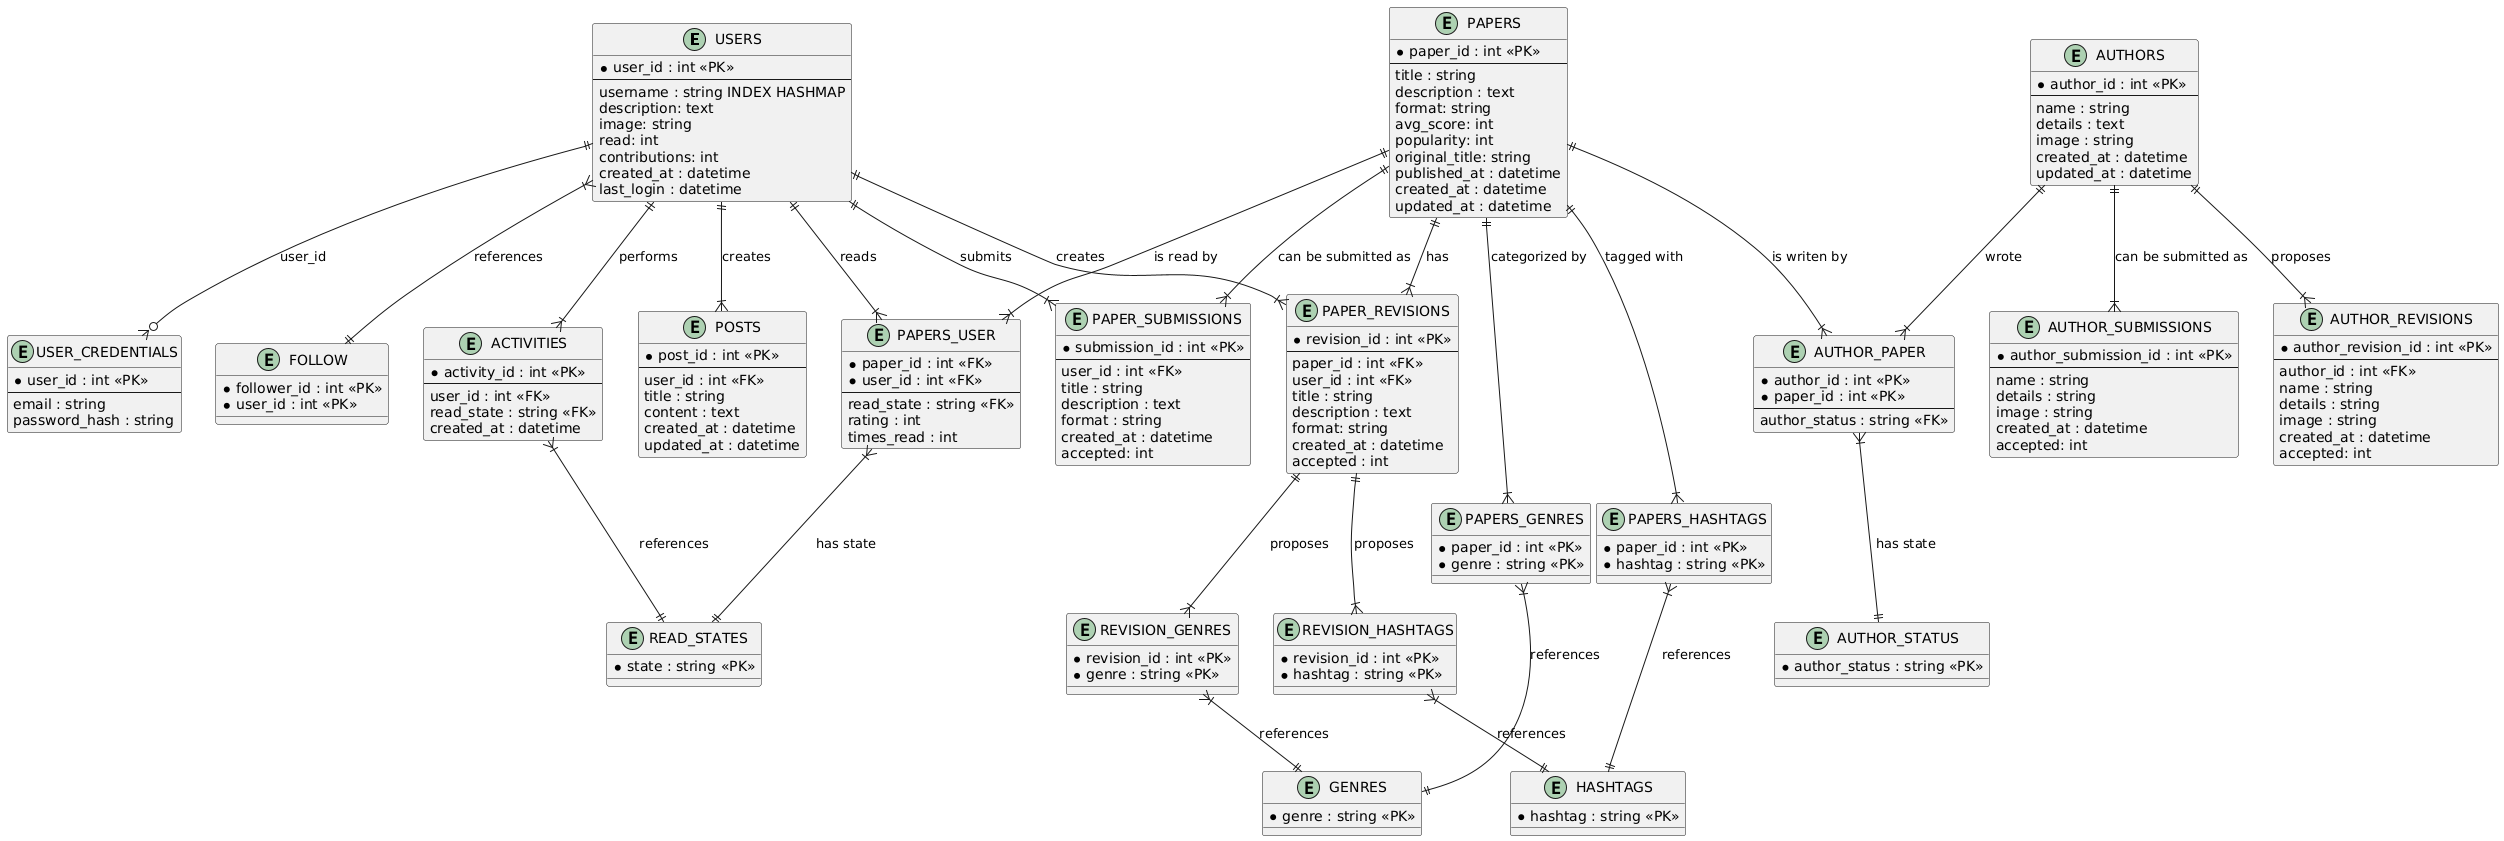

The diagram above was rendered by PlantUML. Its source (embedded in the PNG):
@startuml
' Entity definitions
entity "USERS" {
  *user_id : int <<PK>>
  --
  username : string INDEX HASHMAP
  description: text
  image: string
  read: int
  contributions: int
  created_at : datetime
  last_login : datetime
}

entity "USER_CREDENTIALS" {
  *user_id : int <<PK>>
  --
  email : string
  password_hash : string
}

USERS ||--o{ USER_CREDENTIALS : "user_id"

entity "FOLLOW" {
  *follower_id : int <<PK>>
  *user_id : int <<PK>>
}

entity "AUTHORS" {
  *author_id : int <<PK>>
  --
  name : string
  details : text
  image : string
  created_at : datetime
  updated_at : datetime
}

' ID needed since it is possible to have change to reading twize or more
entity "ACTIVITIES" {
  *activity_id : int <<PK>>
  --
  user_id : int <<FK>>
  read_state : string <<FK>>
  created_at : datetime
}

entity "POSTS" {
  *post_id : int <<PK>>
  --
  user_id : int <<FK>>
  title : string
  content : text
  created_at : datetime
  updated_at : datetime
}

entity "PAPERS_USER" {
  *paper_id : int <<FK>>
  *user_id : int <<FK>>
  --
  read_state : string <<FK>>
  rating : int
  times_read : int
}

entity "PAPERS" {
  *paper_id : int <<PK>>
  --
  title : string
  description : text
  format: string
  avg_score: int
  popularity: int
  original_title: string
  published_at : datetime
  created_at : datetime
  updated_at : datetime
}

entity "PAPERS_GENRES" {
  *paper_id : int <<PK>>
  *genre : string <<PK>>
}

entity "PAPERS_HASHTAGS" {
  *paper_id : int <<PK>>
  *hashtag : string <<PK>>
}

entity "PAPER_SUBMISSIONS" {
  *submission_id : int <<PK>>
  --
  user_id : int <<FK>>
  title : string
  description : text
  format : string
  created_at : datetime
  accepted: int
}

entity "PAPER_REVISIONS" {
  *revision_id : int <<PK>>
  --
  paper_id : int <<FK>>
  user_id : int <<FK>>
  title : string
  description : text
  format: string
  created_at : datetime
  accepted : int
}

' No ID NEEDED
entity "REVISION_GENRES" {
  *revision_id : int <<PK>>
  *genre : string <<PK>>
}

entity "REVISION_HASHTAGS" {
  *revision_id : int <<PK>>
  *hashtag : string <<PK>>
}

entity "AUTHOR_SUBMISSIONS" {
  *author_submission_id : int <<PK>>
  --
  name : string
  details : string
  image : string
  created_at : datetime
  accepted: int
}

entity "AUTHOR_PAPER" {
  *author_id : int <<PK>>
  *paper_id : int <<PK>>
  --
  author_status : string <<FK>>
}

entity "AUTHOR_STATUS" {
  *author_status : string <<PK>>
}

entity "AUTHOR_REVISIONS" {
  *author_revision_id : int <<PK>>
  --
  author_id : int <<FK>>
  name : string
  details : string
  image : string
  created_at : datetime
  accepted: int
}

entity "READ_STATES" {
  *state : string <<PK>>
}

entity "GENRES" {
  *genre : string <<PK>>
}

entity "HASHTAGS" {
  *hashtag : string <<PK>>
}

' Relationships
USERS ||--|{ PAPERS_USER : "reads"
USERS ||--|{ POSTS : "creates"
USERS ||--|{ ACTIVITIES : "performs"
USERS ||--|{ PAPER_SUBMISSIONS : "submits"

PAPERS ||--|{ AUTHOR_PAPER : "is writen by"
PAPERS ||--|{ PAPERS_USER : "is read by"
PAPERS ||--|{ PAPER_SUBMISSIONS : "can be submitted as"
PAPERS ||--|{ PAPERS_GENRES : "categorized by"
PAPERS ||--|{ PAPERS_HASHTAGS : "tagged with"

AUTHORS ||--|{ AUTHOR_SUBMISSIONS : "can be submitted as"
AUTHORS ||--|{ AUTHOR_REVISIONS : "proposes"
AUTHORS ||--|{ AUTHOR_PAPER : "wrote"

AUTHOR_PAPER }|--|| AUTHOR_STATUS : "has state"

PAPERS_USER }|--|| READ_STATES : "has state"

PAPERS_GENRES }|--|| GENRES : "references"
PAPERS_HASHTAGS }|--|| HASHTAGS : "references"
ACTIVITIES }|--|| READ_STATES : "references"
USERS }|--|| FOLLOW : "references"

PAPERS ||--|{ PAPER_REVISIONS : "has"
PAPER_REVISIONS ||--|{ REVISION_GENRES : "proposes"
PAPER_REVISIONS ||--|{ REVISION_HASHTAGS : "proposes"
REVISION_GENRES }|--|| GENRES : "references"
REVISION_HASHTAGS }|--|| HASHTAGS : "references"
USERS ||--|{ PAPER_REVISIONS : "creates"

@enduml